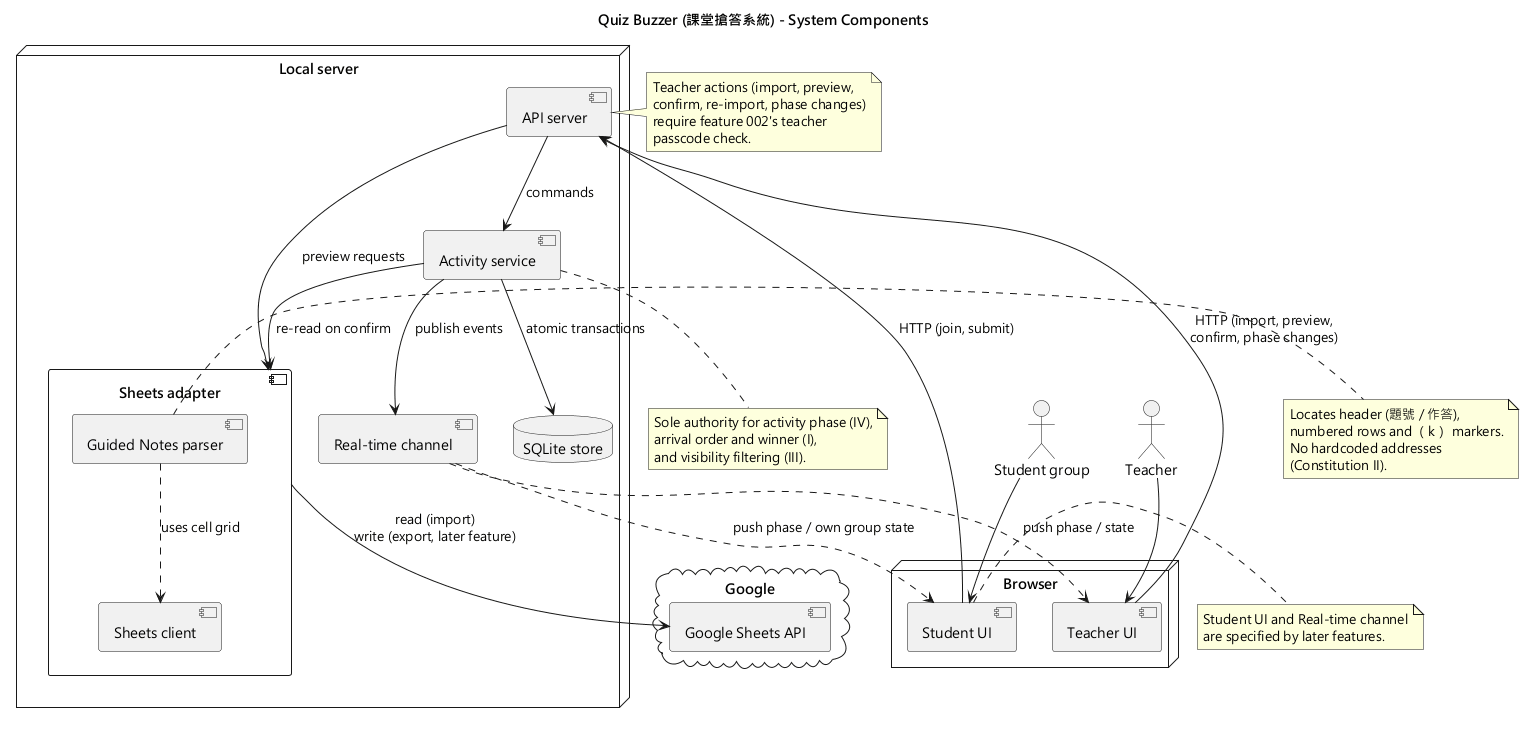

The diagram above was rendered by PlantUML. Its source (embedded in the PNG):
@startuml system-component
title Quiz Buzzer (課堂搶答系統) - System Components

skinparam componentStyle uml2
skinparam shadowing false
skinparam defaultFontName "Microsoft JhengHei"

actor Teacher
actor "Student group" as Student

node "Browser" {
  [Teacher UI] as TUI
  [Student UI] as SUI
}

node "Local server" {
  [API server] as API
  [Real-time channel] as RT
  [Activity service] as ACT
  component "Sheets adapter" as SA {
    [Guided Notes parser] as PARSER
    [Sheets client] as SCLIENT
  }
  database "SQLite store" as DB
}

cloud "Google" {
  [Google Sheets API] as GSA
}

Teacher --> TUI
Student --> SUI

TUI --> API : HTTP (import, preview,\nconfirm, phase changes)
SUI --> API : HTTP (join, submit)
RT ..> TUI : push phase / state
RT ..> SUI : push phase / own group state

API --> ACT : commands
API --> SA : preview requests
ACT --> SA : re-read on confirm
ACT --> DB : atomic transactions
ACT --> RT : publish events
SA --> GSA : read (import)\nwrite (export, later feature)
PARSER ..> SCLIENT : uses cell grid

note right of PARSER
  Locates header (題號 / 作答),
  numbered rows and （k） markers.
  No hardcoded addresses
  (Constitution II).
end note

note bottom of ACT
  Sole authority for activity phase (IV),
  arrival order and winner (I),
  and visibility filtering (III).
end note

note right of SUI
  Student UI and Real-time channel
  are specified by later features.
end note

note left of API
  Teacher actions (import, preview,
  confirm, re-import, phase changes)
  require feature 002's teacher
  passcode check.
end note
@enduml